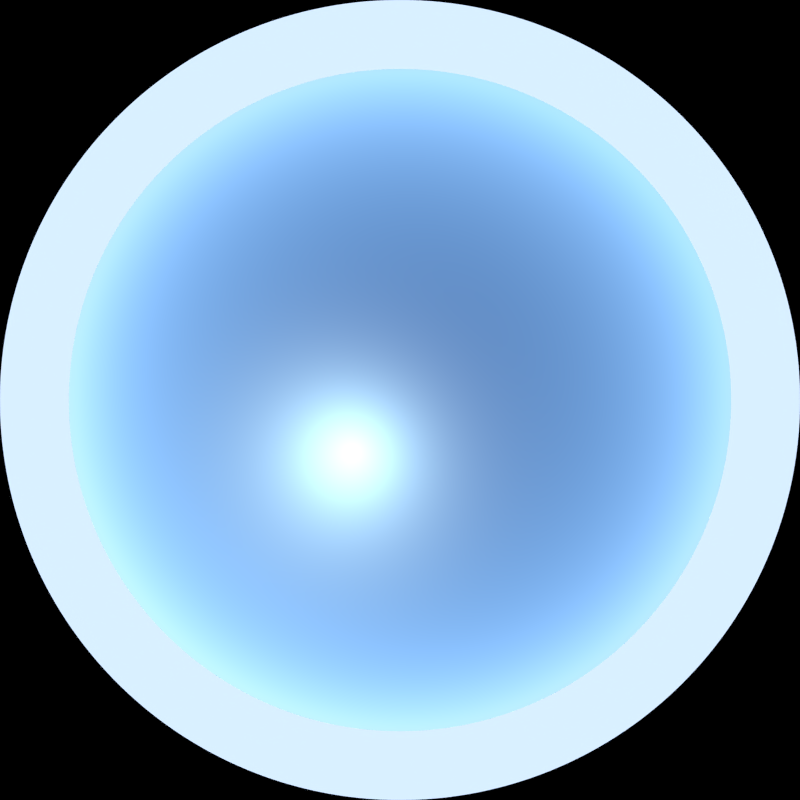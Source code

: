 # Source: Mountain2.blend  (saved by Blender 2.69.0; exported with 4.5.12 LTS)
import bpy
from mathutils import Matrix  # noqa: F401  (used for matrix-valued properties, if any)

bpy.ops.wm.read_factory_settings(use_empty=True)
scene = bpy.context.scene
scene.name = 'Scene'

# ---- collections
col_collection_1 = bpy.data.collections.new('Collection 1'); scene.collection.children.link(col_collection_1)

# ---- materials (node trees are filled in below, after node groups)
mat_material = bpy.data.materials.new('Material')
mat_material.alpha_threshold = 0.0
mat_material.roughness = 0.5
mat_material.line_color = (0.0, 0.0, 0.0, 1.0)

# ---- material node trees
mat_material.use_nodes = True; mat_material.node_tree.nodes.clear()
_N = mat_material.node_tree.nodes; _L = mat_material.node_tree.links
n0 = _N.new('ShaderNodeMixShader'); n0.name = 'Mix Shader'; n0.location = (732, 285)
n1 = _N.new('ShaderNodeValToRGB'); n1.name = 'ColorRamp'; n1.location = (461, 459)
while len(n1.color_ramp.elements) > 1: n1.color_ramp.elements.remove(n1.color_ramp.elements[-1])
n1.color_ramp.elements[0].position = 0.2818; n1.color_ramp.elements[0].color = (0.0, 0.0, 0.0, 1.0)
_e = n1.color_ramp.elements.new(0.5409); _e.color = (1.0, 1.0, 1.0, 1.0)
n2 = _N.new('ShaderNodeVectorMath'); n2.name = 'Vector Math'; n2.location = (278, 453)
n2.operation = 'DOT_PRODUCT'
n2.inputs[1].default_value = (0.0, 0.0, 1.0)
n3 = _N.new('ShaderNodeNewGeometry'); n3.name = 'Geometry'; n3.location = (110, 479)
n4 = _N.new('ShaderNodeBsdfDiffuse'); n4.name = 'Diffuse BSDF'; n4.location = (526, 11)
n5 = _N.new('ShaderNodeBsdfDiffuse'); n5.name = 'Diffuse BSDF.001'; n5.location = (509, 225)
n5.inputs[0].default_value = (0.03, 0.0237, 0.021, 1.0)
n6 = _N.new('ShaderNodeOutputMaterial'); n6.name = 'Material Output'; n6.location = (924, 290)
n7 = _N.new('ShaderNodeTexNoise'); n7.name = 'Noise Texture'; n7.location = (-23, 205)
n7.inputs[2].default_value = 200.0
n7.inputs[3].default_value = 3.0
n8 = _N.new('ShaderNodeMapping'); n8.name = 'Mapping'; n8.location = (152, 258)
n8.vector_type = 'VECTOR'
n8.inputs[3].default_value = (20.0, 20.0, 20.0)
_L.new(n3.outputs[1], n2.inputs[0])
_L.new(n2.outputs[1], n1.inputs[0])
_L.new(n0.outputs[0], n6.inputs[0])
_L.new(n1.outputs[0], n0.inputs[0])
_L.new(n4.outputs[0], n0.inputs[2])
_L.new(n5.outputs[0], n0.inputs[1])
_L.new(n7.outputs[1], n8.inputs[0])
_L.new(n8.outputs[0], n5.inputs[2])
n6.is_active_output = True

# ---- world
world_world_001 = bpy.data.worlds.new('World.001'); scene.world = world_world_001
world_world_001.use_nodes = True; world_world_001.node_tree.nodes.clear()
_N = world_world_001.node_tree.nodes; _L = world_world_001.node_tree.links
n0 = _N.new('ShaderNodeValToRGB'); n0.name = 'ColorRamp'; n0.location = (900, -260)
while len(n0.color_ramp.elements) > 1: n0.color_ramp.elements.remove(n0.color_ramp.elements[-1])
n0.color_ramp.elements[0].position = 0.0; n0.color_ramp.elements[0].color = (0.0, 0.0, 0.0, 1.0)
_e = n0.color_ramp.elements.new(0.1727); _e.color = (1.0, 1.0, 1.0, 1.0)
n1 = _N.new('ShaderNodeVectorMath'); n1.name = 'Vector Math'; n1.location = (715, -288)
n1.operation = 'DOT_PRODUCT'
n1.inputs[1].default_value = (0.0, 0.0, 1.0)
n2 = _N.new('ShaderNodeValToRGB'); n2.name = 'ColorRamp.001'; n2.location = (905, 14)
while len(n2.color_ramp.elements) > 1: n2.color_ramp.elements.remove(n2.color_ramp.elements[-1])
n2.color_ramp.elements[0].position = 0.5045; n2.color_ramp.elements[0].color = (0.0, 0.0, 0.0, 1.0)
_e = n2.color_ramp.elements.new(0.6682); _e.color = (0.6346, 0.6346, 0.6346, 1.0)
n3 = _N.new('ShaderNodeValToRGB'); n3.name = 'ColorRamp.002'; n3.location = (903, 229)
n3.width = 255
n3.color_ramp.interpolation = 'B_SPLINE'
while len(n3.color_ramp.elements) > 1: n3.color_ramp.elements.remove(n3.color_ramp.elements[-1])
n3.color_ramp.elements[0].position = 0.3702; n3.color_ramp.elements[0].color = (1.0, 1.0, 1.0, 1.0)
_e = n3.color_ramp.elements.new(0.5234); _e.color = (0.2601, 0.3333, 0.3918, 1.0)
_e = n3.color_ramp.elements.new(0.7362); _e.color = (0.04894, 0.05613, 0.07848, 1.0)
n4 = _N.new('ShaderNodeMath'); n4.name = 'Math'; n4.location = (1191, -60)
n4.operation = 'MULTIPLY'
n5 = _N.new('ShaderNodeBackground'); n5.name = 'Background'; n5.location = (1736, -306)
n5.inputs[1].default_value = 3.5
n6 = _N.new('ShaderNodeOutputWorld'); n6.name = 'World Output'; n6.location = (1916, -315)
n7 = _N.new('ShaderNodeMix'); n7.name = 'Mix.001'; n7.location = (1387, -428)
n7.data_type = 'RGBA'
n8 = _N.new('ShaderNodeMapping'); n8.name = 'Mapping'; n8.location = (180, -593)
n8.inputs[1].default_value = (-0.1, -0.3, 0.0)
n9 = _N.new('ShaderNodeMapping'); n9.name = 'Mapping.001'; n9.location = (158, 30)
n9.inputs[1].default_value = (3.0, 0.2, 0.0)
n10 = _N.new('ShaderNodeMix'); n10.name = 'Mix'; n10.location = (1562, -266)
n10.data_type = 'RGBA'
n11 = _N.new('ShaderNodeGroup'); n11.name = 'Clouds.001'; n11.location = (697, -784)
n11.width = 153
n11.node_tree = None
n12 = _N.new('ShaderNodeValToRGB'); n12.name = 'ColorRamp.004'; n12.location = (907, -646)
n12.width = 255
while len(n12.color_ramp.elements) > 1: n12.color_ramp.elements.remove(n12.color_ramp.elements[-1])
n12.color_ramp.elements[0].position = 0.0; n12.color_ramp.elements[0].color = (1.0, 1.0, 1.0, 1.0)
_e = n12.color_ramp.elements.new(1.0); _e.color = (0.0, 0.0, 0.0, 1.0)
n13 = _N.new('ShaderNodeValToRGB'); n13.name = 'ColorRamp.003'; n13.location = (910, -861)
while len(n13.color_ramp.elements) > 1: n13.color_ramp.elements.remove(n13.color_ramp.elements[-1])
n13.color_ramp.elements[0].position = 0.4727; n13.color_ramp.elements[0].color = (0.0, 0.0, 0.0, 1.0)
_e = n13.color_ramp.elements.new(1.0); _e.color = (0.4509, 0.4509, 0.4509, 1.0)
n14 = _N.new('ShaderNodeMath'); n14.name = 'Math.001'; n14.location = (1218, -708)
n14.operation = 'MULTIPLY'
n15 = _N.new('ShaderNodeRGBCurve'); n15.name = 'RGB Curves'; n15.location = (637, -465)
_c = n15.mapping.curves[0]
while len(_c.points) > 2: _c.points.remove(_c.points[-1])
_c.points[0].location = (0.0, 0.0); _c.points[0].handle_type = 'AUTO'
_c.points[1].location = (0.55909, 0.43125); _c.points[1].handle_type = 'AUTO'
_p = _c.points.new(1.0, 1.0); _p.handle_type = 'AUTO'
_c = n15.mapping.curves[2]
while len(_c.points) > 2: _c.points.remove(_c.points[-1])
_c.points[0].location = (0.0, 0.0); _c.points[0].handle_type = 'AUTO'
_c.points[1].location = (0.47727, 0.55625); _c.points[1].handle_type = 'AUTO'
_p = _c.points.new(1.0, 1.0); _p.handle_type = 'AUTO'
_c = n15.mapping.curves[3]
while len(_c.points) > 2: _c.points.remove(_c.points[-1])
_c.points[0].location = (0.0, 0.0); _c.points[0].handle_type = 'AUTO'
_c.points[1].location = (0.52727, 0.46875); _c.points[1].handle_type = 'AUTO'
_p = _c.points.new(1.0, 1.0); _p.handle_type = 'AUTO'
n15.mapping.update()
n16 = _N.new('ShaderNodeNewGeometry'); n16.name = 'Geometry'; n16.location = (-708, -268)
n17 = _N.new('ShaderNodeMapping'); n17.name = 'Mapping.002'; n17.location = (-174, -290)
n17.inputs[1].default_value = (0.0, 0.0, 0.3)
n17.inputs[3].default_value = (1.0, 1.0, 0.7)
n18 = _N.new('ShaderNodeTexSky'); n18.name = 'Sky Texture'; n18.location = (203, -353)
n18.sky_type = 'HOSEK_WILKIE'
n18.sun_direction = (0.2231, -0.2462, 0.9432)
n18.turbidity = 6.0
n18.ground_albedo = 0.7
n18.sun_elevation = 1.571
n19 = _N.new('ShaderNodeGroup'); n19.name = 'Clouds'; n19.location = (726, 60)
n19.width = 153
n19.node_tree = None
_L.new(n5.outputs[0], n6.inputs[0])
_L.new(n16.outputs[0], n9.inputs[0])
_L.new(n3.outputs[0], n10.inputs[7])
_L.new(n2.outputs[0], n4.inputs[0])
_L.new(n16.outputs[0], n17.inputs[0])
_L.new(n1.outputs[1], n0.inputs[0])
_L.new(n4.outputs[0], n10.inputs[0])
_L.new(n0.outputs[0], n4.inputs[1])
_L.new(n0.outputs[0], n14.inputs[0])
_L.new(n13.outputs[0], n14.inputs[1])
_L.new(n14.outputs[0], n7.inputs[0])
_L.new(n12.outputs[0], n7.inputs[7])
_L.new(n18.outputs[0], n15.inputs[1])
_L.new(n16.outputs[0], n8.inputs[0])
_L.new(n10.outputs[2], n5.inputs[0])
_L.new(n7.outputs[2], n10.inputs[6])
_L.new(n15.outputs[0], n7.inputs[6])
_L.new(n17.outputs[0], n1.inputs[0])
_L.new(n17.outputs[0], n18.inputs[0])
n6.is_active_output = True
world_world_001.color = (0.05088, 0.05088, 0.05088)
world_world_001.use_sun_shadow = False
world_world_001.sun_shadow_jitter_overblur = 0.0
world_world_001.cycles.sampling_method = 'MANUAL'
world_world_001.cycles.sample_map_resolution = 256
world_world_001.light_settings.ao_factor = 0.5

# ---- cameras
cam_camera = bpy.data.cameras.new('Camera')
cam_camera.type = 'PANO'
cam_camera.clip_end = 100.0
cam_camera.lens = 35.0
cam_camera.sensor_width = 32.0
cam_camera.sensor_height = 18.0
cam_camera.ortho_scale = 7.314
cam_camera.panorama_type = 'FISHEYE_EQUIDISTANT'
cam_camera.fisheye_fov = 4.712
cam_camera.dof.focus_distance = 0.0

# ---- lights
light_lamp = bpy.data.lights.new('Lamp', 'SUN')
light_lamp.transmission_factor = 0.0
light_lamp.cutoff_distance = 30.0
light_lamp.angle = 0.1993
light_lamp.energy = 2.0
light_lamp.shadow_buffer_clip_start = 1.001
light_lamp.shadow_soft_size = 0.1
light_lamp.shadow_cascade_max_distance = 1000.0
light_lamp.cycles.use_multiple_importance_sampling = False

# ---- meshes
me_circle = bpy.data.meshes.new('Circle')
me_circle.from_pydata([(7.896e-08, 10.73, 0.0), (-2.093, 10.52, 0.0), (-4.105, 9.909, 0.0), (-5.959, 8.918, 0.0), (-7.584, 7.584, 0.0), (-8.918, 5.959, 0.0), (-9.909, 4.105, 0.0), (-10.52, 2.093, 0.0), (-10.73, 5.697e-07, 0.0), (-10.52, -2.093, 0.0), (-9.909, -4.105, 0.0), (-8.918, -5.959, 0.0), (-7.584, -7.584, 0.0), (-5.959, -8.918, 0.0), (-4.105, -9.909, 0.0), (-2.093, -10.52, 0.0), (3.574e-06, -10.73, 0.0), (2.093, -10.52, 0.0), (4.105, -9.909, 0.0), (5.959, -8.918, 0.0), (7.584, -7.584, 0.0), (8.918, -5.959, 0.0), (9.909, -4.105, 0.0), (10.52, -2.092, 0.0), (10.73, 1.012e-05, 0.0), (10.52, 2.093, 0.0), (9.909, 4.105, 0.0), (8.918, 5.959, 0.0), (7.584, 7.584, 0.0), (5.959, 8.918, 0.0), (4.105, 9.909, 0.0), (2.092, 10.52, 0.0), (1.849e-06, 27.0, 0.0), (-5.267, 26.48, 0.0), (-10.33, 24.94, 0.0), (-15.0, 22.45, 0.0), (-19.09, 19.09, 0.0), (-22.45, 15.0, 0.0), (-24.94, 10.33, 0.0), (-26.48, 5.267, 0.0), (-27.0, -3.585e-06, 0.0), (-26.48, -5.267, 0.0), (-24.94, -10.33, 0.0), (-22.45, -15.0, 0.0), (-19.09, -19.09, 0.0), (-15.0, -22.45, 0.0), (-10.33, -24.94, 0.0), (-5.267, -26.48, 0.0), (1.065e-05, -27.0, 0.0), (5.267, -26.48, 0.0), (10.33, -24.94, 0.0), (15.0, -22.45, 0.0), (19.09, -19.09, 0.0), (22.45, -15.0, 0.0), (24.94, -10.33, 0.0), (26.48, -5.267, 0.0), (27.0, 2.045e-05, 0.0), (26.48, 5.267, 0.0), (24.94, 10.33, 0.0), (22.45, 15.0, 0.0), (19.09, 19.09, 0.0), (15.0, 22.45, 0.0), (10.33, 24.94, 0.0), (5.267, 26.48, 0.0), (19.74, 13.19, 0.0), (17.04, 11.38, 0.0), (14.33, 9.576, 0.0), (11.62, 7.767, 0.0), (9.886, 9.886, 0.0), (12.19, 12.19, 0.0), (14.49, 14.49, 0.0), (16.79, 16.79, 0.0), (9.232e-06, -23.75, 0.0), (7.818e-06, -20.49, 0.0), (6.403e-06, -17.24, 0.0), (4.988e-06, -13.98, 0.0), (2.727, -13.71, 0.0), (3.362, -16.9, 0.0), (3.997, -20.1, 0.0), (4.632, -23.29, 0.0), (-19.74, 13.19, 0.0), (-17.04, 11.38, 0.0), (-14.33, 9.576, 0.0), (-11.62, 7.767, 0.0), (-12.92, 5.35, 0.0), (-15.92, 6.596, 0.0), (-18.93, 7.841, 0.0), (-21.94, 9.087, 0.0), (23.29, 4.632, 0.0), (20.1, 3.997, 0.0), (16.9, 3.362, 0.0), (13.71, 2.728, 0.0), (12.92, 5.35, 0.0), (15.92, 6.596, 0.0), (18.93, 7.841, 0.0), (21.94, 9.087, 0.0), (-13.19, 19.74, 0.0), (-11.38, 17.04, 0.0), (-9.576, 14.33, 0.0), (-7.767, 11.62, 0.0), (-9.886, 9.886, 0.0), (-12.19, 12.19, 0.0), (-14.49, 14.49, 0.0), (-16.79, 16.79, 0.0), (-9.087, -21.94, 0.0), (-7.841, -18.93, 0.0), (-6.596, -15.92, 0.0), (-5.35, -12.92, 0.0), (-2.727, -13.71, 0.0), (-3.362, -16.9, 0.0), (-3.997, -20.1, 0.0), (-4.632, -23.29, 0.0), (23.29, -4.632, 0.0), (20.1, -3.997, 0.0), (16.9, -3.362, 0.0), (13.71, -2.727, 0.0), (13.98, 1.218e-05, 0.0), (17.24, 1.425e-05, 0.0), (20.49, 1.632e-05, 0.0), (23.75, 1.838e-05, 0.0), (-4.632, 23.29, 0.0), (-3.997, 20.1, 0.0), (-3.362, 16.9, 0.0), (-2.727, 13.71, 0.0), (-5.35, 12.92, 0.0), (-6.596, 15.92, 0.0), (-7.841, 18.93, 0.0), (-9.087, 21.94, 0.0), (-16.79, -16.79, 0.0), (-14.49, -14.49, 0.0), (-12.19, -12.19, 0.0), (-9.886, -9.886, 0.0), (-7.767, -11.62, 0.0), (-9.576, -14.33, 0.0), (-11.38, -17.04, 0.0), (-13.19, -19.74, 0.0), (19.74, -13.19, 0.0), (17.04, -11.38, 0.0), (14.33, -9.576, 0.0), (11.62, -7.767, 0.0), (12.92, -5.35, 0.0), (15.92, -6.596, 0.0), (18.93, -7.841, 0.0), (21.94, -9.087, 0.0), (-21.94, -9.087, 0.0), (-18.93, -7.841, 0.0), (-15.92, -6.596, 0.0), (-12.92, -5.35, 0.0), (-11.62, -7.767, 0.0), (-14.33, -9.576, 0.0), (-17.04, -11.38, 0.0), (-19.74, -13.19, 0.0), (9.087, 21.94, 0.0), (7.841, 18.93, 0.0), (6.596, 15.92, 0.0), (5.35, 12.92, 0.0), (2.727, 13.71, 0.0), (3.362, 16.9, 0.0), (3.997, 20.1, 0.0), (4.632, 23.29, 0.0), (13.19, -19.74, 0.0), (11.38, -17.04, 0.0), (9.576, -14.33, 0.0), (7.767, -11.62, 0.0), (9.886, -9.886, 0.0), (12.19, -12.19, 0.0), (14.49, -14.49, 0.0), (16.79, -16.79, 0.0), (-23.75, -2.754e-06, 0.0), (-20.49, -1.923e-06, 0.0), (-17.24, -1.092e-06, 0.0), (-13.98, -2.613e-07, 0.0), (-13.71, -2.727, 0.0), (-16.9, -3.362, 0.0), (-20.1, -3.997, 0.0), (-23.29, -4.632, 0.0), (7.767, 11.62, 0.0), (9.576, 14.33, 0.0), (11.38, 17.04, 0.0), (13.19, 19.74, 0.0), (5.35, -12.92, 0.0), (6.596, -15.92, 0.0), (7.841, -18.93, 0.0), (9.087, -21.94, 0.0), (-13.71, 2.727, 0.0), (-16.9, 3.362, 0.0), (-20.1, 3.997, 0.0), (-23.29, 4.632, 0.0), (1.495e-06, 23.75, 0.0), (1.141e-06, 20.49, 0.0), (7.871e-07, 17.24, 0.0), (4.33e-07, 13.98, 0.0)], [], [(64, 71, 60, 59), (72, 79, 49, 48), (80, 87, 38, 37), (88, 95, 58, 57), (96, 103, 36, 35), (104, 111, 47, 46), (112, 119, 56, 55), (120, 127, 34, 33), (128, 135, 45, 44), (136, 143, 54, 53), (144, 151, 43, 42), (152, 159, 63, 62), (160, 167, 52, 51), (168, 175, 41, 40), (71, 179, 61, 60), (79, 183, 50, 49), (87, 187, 39, 38), (95, 64, 59, 58), (103, 80, 37, 36), (111, 72, 48, 47), (119, 88, 57, 56), (127, 96, 35, 34), (135, 104, 46, 45), (143, 112, 55, 54), (188, 120, 33, 32), (151, 128, 44, 43), (159, 188, 32, 63), (167, 136, 53, 52), (175, 144, 42, 41), (179, 152, 62, 61), (183, 160, 51, 50), (187, 168, 40, 39), (27, 28, 68, 67), (67, 68, 69, 66), (66, 69, 70, 65), (65, 70, 71, 64), (16, 17, 76, 75), (75, 76, 77, 74), (74, 77, 78, 73), (73, 78, 79, 72), (5, 6, 84, 83), (83, 84, 85, 82), (82, 85, 86, 81), (81, 86, 87, 80), (25, 26, 92, 91), (91, 92, 93, 90), (90, 93, 94, 89), (89, 94, 95, 88), (3, 4, 100, 99), (99, 100, 101, 98), (98, 101, 102, 97), (97, 102, 103, 96), (14, 15, 108, 107), (107, 108, 109, 106), (106, 109, 110, 105), (105, 110, 111, 104), (23, 24, 116, 115), (115, 116, 117, 114), (114, 117, 118, 113), (113, 118, 119, 112), (1, 2, 124, 123), (123, 124, 125, 122), (122, 125, 126, 121), (121, 126, 127, 120), (12, 13, 132, 131), (131, 132, 133, 130), (130, 133, 134, 129), (129, 134, 135, 128), (21, 22, 140, 139), (139, 140, 141, 138), (138, 141, 142, 137), (137, 142, 143, 136), (10, 11, 148, 147), (147, 148, 149, 146), (146, 149, 150, 145), (145, 150, 151, 144), (30, 31, 156, 155), (155, 156, 157, 154), (154, 157, 158, 153), (153, 158, 159, 152), (19, 20, 164, 163), (163, 164, 165, 162), (162, 165, 166, 161), (161, 166, 167, 160), (8, 9, 172, 171), (171, 172, 173, 170), (170, 173, 174, 169), (169, 174, 175, 168), (28, 29, 176, 68), (68, 176, 177, 69), (69, 177, 178, 70), (70, 178, 179, 71), (17, 18, 180, 76), (76, 180, 181, 77), (77, 181, 182, 78), (78, 182, 183, 79), (6, 7, 184, 84), (84, 184, 185, 85), (85, 185, 186, 86), (86, 186, 187, 87), (26, 27, 67, 92), (92, 67, 66, 93), (93, 66, 65, 94), (94, 65, 64, 95), (4, 5, 83, 100), (100, 83, 82, 101), (101, 82, 81, 102), (102, 81, 80, 103), (15, 16, 75, 108), (108, 75, 74, 109), (109, 74, 73, 110), (110, 73, 72, 111), (24, 25, 91, 116), (116, 91, 90, 117), (117, 90, 89, 118), (118, 89, 88, 119), (2, 3, 99, 124), (124, 99, 98, 125), (125, 98, 97, 126), (126, 97, 96, 127), (13, 14, 107, 132), (132, 107, 106, 133), (133, 106, 105, 134), (134, 105, 104, 135), (22, 23, 115, 140), (140, 115, 114, 141), (141, 114, 113, 142), (142, 113, 112, 143), (0, 1, 123, 191), (191, 123, 122, 190), (190, 122, 121, 189), (189, 121, 120, 188), (11, 12, 131, 148), (148, 131, 130, 149), (149, 130, 129, 150), (150, 129, 128, 151), (31, 0, 191, 156), (156, 191, 190, 157), (157, 190, 189, 158), (158, 189, 188, 159), (20, 21, 139, 164), (164, 139, 138, 165), (165, 138, 137, 166), (166, 137, 136, 167), (9, 10, 147, 172), (172, 147, 146, 173), (173, 146, 145, 174), (174, 145, 144, 175), (29, 30, 155, 176), (176, 155, 154, 177), (177, 154, 153, 178), (178, 153, 152, 179), (18, 19, 163, 180), (180, 163, 162, 181), (181, 162, 161, 182), (182, 161, 160, 183), (7, 8, 171, 184), (184, 171, 170, 185), (185, 170, 169, 186), (186, 169, 168, 187)])
me_circle.polygons.foreach_set('use_smooth', [True] * 160)
me_circle.materials.append(mat_material)
me_circle.use_remesh_preserve_volume = False
me_circle.use_remesh_preserve_attributes = False
me_circle.use_mirror_vertex_groups = False
me_circle.update()

# ---- objects
ob_circle = bpy.data.objects.new('Circle', me_circle)
ob_lamp = bpy.data.objects.new('Lamp', light_lamp)
ob_camera = bpy.data.objects.new('Camera', cam_camera)

# ---- transforms, parenting, visibility, modifiers, constraints
ob_circle.location = (0.0, 0.0, 0.0)
ob_circle.lineart.crease_threshold = 0.0
_vg = ob_circle.vertex_groups.new(name='Group')
for _i, _w in zip([1, 2, 3, 6, 7, 8, 9, 10, 11, 12, 13, 14, 15, 16, 17, 18, 32, 33, 34, 35, 36, 37, 38, 39, 40, 41, 42, 43, 44, 45, 46, 47, 48, 49, 50, 51, 52, 53, 54, 55, 56, 57, 58, 59, 60, 61, 62, 63, 64, 65, 66, 67, 68, 69, 70, 71, 72, 73, 74, 75, 76, 77, 78, 79, 80, 81, 82, 83, 84, 85, 86, 87, 88, 89, 90, 91, 92, 93, 94, 95, 96, 97, 98, 99, 100, 101, 102, 103, 104, 105, 106, 107, 108, 109, 110, 111, 112, 113, 114, 115, 116, 117, 118, 119, 120, 121, 122, 123, 124, 125, 126, 127, 128, 129, 130, 131, 132, 133, 134, 135, 136, 137, 138, 139, 140, 141, 142, 143, 144, 145, 146, 147, 148, 149, 150, 151, 152, 153, 154, 155, 156, 157, 158, 159, 160, 161, 162, 163, 164, 165, 166, 167, 168, 169, 170, 171, 172, 173, 174, 175, 176, 177, 178, 179, 180, 181, 182, 183, 184, 185, 186, 187, 188, 189, 190, 191], [0.0, 0.0, 0.0, 0.0, 0.0, 0.0, 0.0, 0.0, 0.0, 0.0, 0.0, 0.0, 0.0, 0.0, 0.0, 0.0, 1.0, 1.0, 1.0, 1.0, 0.9999, 0.9999, 1.0, 1.0, 1.0, 1.0, 1.0, 1.0, 1.0, 1.0, 1.0, 1.0, 1.0, 1.0, 1.0, 1.0, 1.0, 1.0, 0.9938, 0.9898, 0.9646, 0.9961, 0.9912, 0.9816, 0.9971, 0.9969, 0.9998, 1.0, 1.0, 1.0, 0.5977, 0.5, 0.5, 0.5204, 1.0, 1.0, 1.0, 0.968, 0.7535, 0.1779, 0.2876, 0.8828, 0.9973, 1.0, 1.0, 1.0, 0.6964, 0.5, 0.4426, 0.5341, 0.9971, 1.0, 1.0, 1.0, 0.7571, 0.3855, 0.3374, 0.7953, 1.0, 1.0, 1.0, 1.0, 0.9792, 0.5279, 0.3164, 0.9168, 1.0, 1.0, 1.0, 0.9988, 0.6634, 0.4493, 0.3248, 0.6016, 0.9912, 1.0, 1.0, 1.0, 0.7804, 0.5049, 0.5004, 0.8141, 1.0, 1.0, 1.0, 1.0, 0.9182, 0.7387, 0.5024, 0.9637, 1.0, 1.0, 1.0, 0.9998, 0.8299, 0.197, 0.4079, 0.7379, 0.9998, 1.0, 1.0, 1.0, 0.9066, 0.1824, 0.5255, 0.9024, 1.0, 1.0, 1.0, 0.9982, 0.5857, 0.5, 0.5, 0.6413, 0.999, 1.0, 1.0, 1.0, 0.5559, 0.5249, 0.4674, 0.5009, 0.9995, 1.0, 1.0, 1.0, 0.9572, 0.3011, 0.3921, 0.9723, 1.0, 1.0, 1.0, 0.9993, 0.6021, 0.1411, 0.3317, 0.5886, 0.9992, 1.0, 0.5708, 0.7881, 1.0, 1.0, 0.2324, 0.9209, 1.0, 1.0, 0.1295, 0.7659, 0.9968, 1.0, 1.0, 1.0, 0.7662, 0.2586]): _vg.add([_i], _w, 'REPLACE')
_m = ob_circle.modifiers.new('Subsurf', 'SUBSURF')
_m.uv_smooth = 'PRESERVE_CORNERS'
_m.quality = 2
_m.levels = 2
_m.show_only_control_edges = False
_m = ob_circle.modifiers.new('Displace', 'DISPLACE')
_m.vertex_group = 'Group'
_m.mid_level = 1.0
_m.strength = 15.0
_m = ob_circle.modifiers.new('Subsurf.001', 'SUBSURF')
_m.uv_smooth = 'PRESERVE_CORNERS'
_m.quality = 2
_m.levels = 4
_m.show_only_control_edges = False
_m.use_creases = False
_m = ob_circle.modifiers.new('Displace.001', 'DISPLACE')
_m.vertex_group = 'Group'
_m.mid_level = 1.0
_m.strength = 0.3
ob_lamp.location = (-0.223, 0.246, 0.943)
ob_lamp.rotation_euler = (0.2483, 0.2326, -3.143)
ob_lamp.lock_rotations_4d = False
ob_lamp.empty_display_type = 'ARROWS'
ob_lamp.color = (0.0, 0.0, 0.0, 0.0)
ob_lamp.lineart.crease_threshold = 0.0
ob_camera.location = (0.0, 0.0, 10.7)
ob_camera.rotation_euler = (3.142, 0.0, -3.142)
ob_camera.lock_rotations_4d = False
ob_camera.empty_display_type = 'ARROWS'
ob_camera.color = (0.0, 0.0, 0.0, 0.0)
ob_camera.display_type = 'WIRE'
ob_camera.lineart.crease_threshold = 0.0

# ---- collection membership
col_collection_1.objects.link(ob_circle)
col_collection_1.objects.link(ob_lamp)
col_collection_1.objects.link(ob_camera)

# ---- scene / render settings (as saved in the file)
scene.camera = ob_camera
scene.frame_start = 1; scene.frame_end = 250; scene.frame_set(1)
scene.render.engine = 'CYCLES'
scene.render.image_settings.compression = 90
scene.render.resolution_x = 4096
scene.render.resolution_y = 4096
scene.render.dither_intensity = 0.0
scene.render.border_min_x = 0.328
scene.render.border_max_x = 0.3449
scene.render.border_max_y = 0.0
scene.cycles.use_denoising = False
scene.cycles.samples = 10
scene.cycles.sampling_pattern = 'TABULATED_SOBOL'
scene.cycles.light_sampling_threshold = 0.0
scene.cycles.use_adaptive_sampling = False
scene.cycles.use_light_tree = False
scene.cycles.blur_glossy = 0.0
scene.cycles.volume_bounces = 1
scene.cycles.pixel_filter_type = 'GAUSSIAN'
scene.cycles.sample_clamp_indirect = 0.0
scene.view_settings.view_transform = 'Standard'
bpy.context.view_layer.update()
